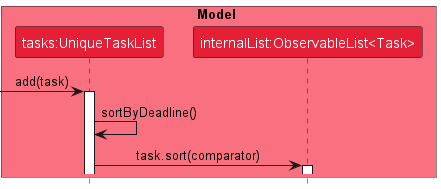

The diagram above was rendered by PlantUML. Its source (embedded in the PNG):
@startuml
!include style.puml

box Model MODEL_COLOR_T1
participant "tasks:UniqueTaskList" as UniqueTaskList MODEL_COLOR_T2
participant "internalList:ObservableList<Task>" as ObservableList MODEL_COLOR_T2
end box

[-> UniqueTaskList : add(task)
activate UniqueTaskList

UniqueTaskList -> UniqueTaskList : sortByDeadline()


UniqueTaskList -> ObservableList : task.sort(comparator)
activate ObservableList

@enduml